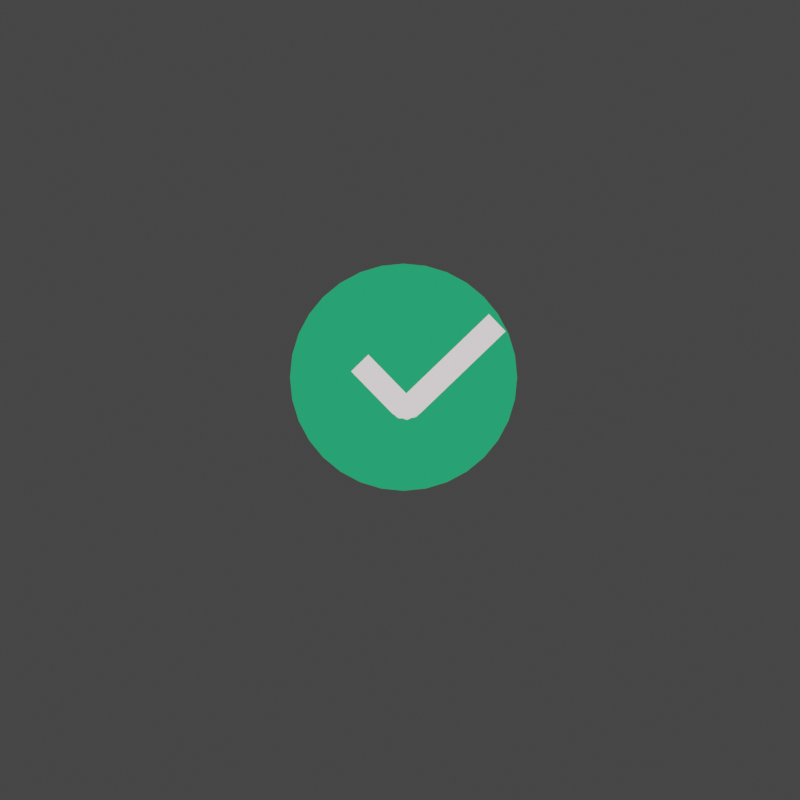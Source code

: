 # Source: done-animated.blend  (saved by Blender 2.81.16; exported with 4.5.12 LTS)
import bpy
from mathutils import Matrix  # noqa: F401  (used for matrix-valued properties, if any)

bpy.ops.wm.read_factory_settings(use_empty=True)
scene = bpy.context.scene
scene.name = '1 done'

# ---- collections
col_collection_002 = bpy.data.collections.new('Collection.002'); scene.collection.children.link(col_collection_002)
col_window_close_symbolic_svg_001 = bpy.data.collections.new('window-close-symbolic.svg.001'); scene.collection.children.link(col_window_close_symbolic_svg_001)
col_org_gnome_podcasts_svg_001 = bpy.data.collections.new('org.gnome.Podcasts.svg.001'); scene.collection.children.link(col_org_gnome_podcasts_svg_001)
col_utilities_terminal_symbolic_svg = bpy.data.collections.new('utilities-terminal-symbolic.svg'); scene.collection.children.link(col_utilities_terminal_symbolic_svg)
col_call_start_symbolic_svg = bpy.data.collections.new('call-start-symbolic.svg'); scene.collection.children.link(col_call_start_symbolic_svg)
col_edit_cut_symbolic_svg = bpy.data.collections.new('edit-cut-symbolic.svg'); scene.collection.children.link(col_edit_cut_symbolic_svg)
col_preferences_system_privacy_symbolic_svg = bpy.data.collections.new('preferences-system-privacy-symbolic.svg'); scene.collection.children.link(col_preferences_system_privacy_symbolic_svg)
col_preferences_system_notifications_symbolic_svg = bpy.data.collections.new('preferences-system-notifications-symbolic.svg'); scene.collection.children.link(col_preferences_system_notifications_symbolic_svg)
col_goa_panel_symbolic_svg = bpy.data.collections.new('goa-panel-symbolic.svg'); scene.collection.children.link(col_goa_panel_symbolic_svg)
col_multimedia_volume_control_symbolic_svg = bpy.data.collections.new('multimedia-volume-control-symbolic.svg'); scene.collection.children.link(col_multimedia_volume_control_symbolic_svg)
col_camera_photo_symbolic_svg = bpy.data.collections.new('camera-photo-symbolic.svg'); scene.collection.children.link(col_camera_photo_symbolic_svg)
col_camera_web_symbolic_svg = bpy.data.collections.new('camera-web-symbolic.svg'); scene.collection.children.link(col_camera_web_symbolic_svg)

# ---- materials (node trees are filled in below, after node groups)
mat_checkmark_green = bpy.data.materials.new('checkmark green')
mat_checkmark_green.roughness = 0.25
mat_checkmark = bpy.data.materials.new('checkmark')
mat_checkmark.roughness = 0.25
mat_svgmat_000 = bpy.data.materials.new('SVGMat.000')
mat_svgmat_000.diffuse_color = (0.0, 0.0, 0.0, 1.0)
mat_svgmat_000.roughness = 0.25

# ---- material node trees
mat_checkmark_green.use_nodes = True; mat_checkmark_green.node_tree.nodes.clear()
_N = mat_checkmark_green.node_tree.nodes; _L = mat_checkmark_green.node_tree.links
n0 = _N.new('ShaderNodeOutputMaterial'); n0.name = 'Material Output'; n0.location = (148, 271)
n1 = _N.new('ShaderNodeMixShader'); n1.name = 'Mix Shader'; n1.location = (-272, 283)
n1.inputs[0].default_value = 1.0
n2 = _N.new('ShaderNodeEmission'); n2.name = 'Emission'; n2.location = (-596, 98)
n2.inputs[0].default_value = (0.01938, 0.3613, 0.1413, 1.0)
n3 = _N.new('ShaderNodeBsdfTransparent'); n3.name = 'Transparent BSDF'; n3.location = (-606, 261)
_L.new(n1.outputs[0], n0.inputs[0])
_L.new(n3.outputs[0], n1.inputs[1])
_L.new(n2.outputs[0], n1.inputs[2])
n0.is_active_output = True
mat_checkmark.use_nodes = True; mat_checkmark.node_tree.nodes.clear()
_N = mat_checkmark.node_tree.nodes; _L = mat_checkmark.node_tree.links
n0 = _N.new('ShaderNodeOutputMaterial'); n0.name = 'Material Output'; n0.location = (148, 271)
n1 = _N.new('ShaderNodeMixShader'); n1.name = 'Mix Shader'; n1.location = (-272, 283)
n1.inputs[0].default_value = 1.0
n2 = _N.new('ShaderNodeEmission'); n2.name = 'Emission'; n2.location = (-596, 98)
n2.inputs[0].default_value = (1.0, 0.8989, 0.922, 1.0)
n3 = _N.new('ShaderNodeBsdfTransparent'); n3.name = 'Transparent BSDF'; n3.location = (-606, 261)
_L.new(n1.outputs[0], n0.inputs[0])
_L.new(n3.outputs[0], n1.inputs[1])
_L.new(n2.outputs[0], n1.inputs[2])
n0.is_active_output = True
mat_svgmat_000.use_nodes = True; mat_svgmat_000.node_tree.nodes.clear()
_N = mat_svgmat_000.node_tree.nodes; _L = mat_svgmat_000.node_tree.links
n0 = _N.new('ShaderNodeOutputMaterial'); n0.name = 'Material Output'; n0.location = (300, 300)
n1 = _N.new('ShaderNodeEmission'); n1.name = 'Emission'; n1.location = (10, 300)
n1.inputs[0].default_value = (0.04868, 0.04868, 0.04868, 1.0)
_L.new(n1.outputs[0], n0.inputs[0])
n0.is_active_output = True

# ---- world
world_world_002 = bpy.data.worlds.new('World.002'); scene.world = world_world_002
world_world_002.color = (0.05088, 0.05088, 0.05088)
world_world_002.use_sun_shadow = False
world_world_002.sun_shadow_jitter_overblur = 0.0

# ---- cameras
cam_camera_002 = bpy.data.cameras.new('Camera.002')
cam_camera_002.type = 'ORTHO'
cam_camera_002.clip_end = 100.0
cam_camera_002.ortho_scale = 2.214
cam_camera_002.dof.focus_distance = 0.0
cam_camera_002.dof.aperture_fstop = 128.0

# ---- meshes
me_cube = bpy.data.meshes.new('Cube')
me_cube.from_pydata([(0.01106, 0.0, -0.04655), (0.01106, 0.0, 0.04655), (0.01106, 0.01318, -0.04655), (0.01106, 0.01318, 0.04655), (0.0, 0.0, -0.04655), (0.0, 0.0, 0.04655), (0.0, 0.01318, -0.04655), (0.0, 0.01318, 0.04655)], [], [(0, 1, 3, 2), (2, 3, 7, 6), (6, 7, 5, 4), (4, 5, 1, 0), (2, 6, 4, 0), (7, 3, 1, 5)])
_uv = me_cube.uv_layers.new(name='UVMap')
_uv.uv.foreach_set('vector', [0.375, 0.0, 0.625, 0.0, 0.625, 0.25, 0.375, 0.25, 0.375, 0.25, 0.625, 0.25, 0.625, 0.5, 0.375, 0.5, 0.375, 0.5, 0.625, 0.5, 0.625, 0.75, 0.375, 0.75, 0.375, 0.75, 0.625, 0.75, 0.625, 1.0, 0.375, 1.0, 0.125, 0.5, 0.375, 0.5, 0.375, 0.75, 0.125, 0.75, 0.625, 0.5, 0.875, 0.5, 0.875, 0.75, 0.625, 0.75])
me_cube.materials.append(mat_checkmark_green)
me_cube.use_remesh_preserve_volume = False
me_cube.use_remesh_preserve_attributes = False
me_cube.use_mirror_vertex_groups = False
me_cube.update()
me_circle_002 = bpy.data.meshes.new('Circle.002')
me_circle_002.from_pydata([(0.0, 1.0, 0.0), (-0.1951, 0.9808, 0.0), (-0.3827, 0.9239, 0.0), (-0.5556, 0.8315, 0.0), (-0.7071, 0.7071, 0.0), (-0.8315, 0.5556, 0.0), (-0.9239, 0.3827, 0.0), (-0.9808, 0.1951, 0.0), (-1.0, 7.55e-08, 0.0), (-0.9808, -0.1951, 0.0), (-0.9239, -0.3827, 0.0), (-0.8315, -0.5556, 0.0), (-0.7071, -0.7071, 0.0), (-0.5556, -0.8315, 0.0), (-0.3827, -0.9239, 0.0), (-0.1951, -0.9808, 0.0), (3.258e-07, -1.0, 0.0), (0.1951, -0.9808, 0.0), (0.3827, -0.9239, 0.0), (0.5556, -0.8315, 0.0), (0.7071, -0.7071, 0.0), (0.8315, -0.5556, 0.0), (0.9239, -0.3827, 0.0), (0.9808, -0.1951, 0.0), (1.0, 9.656e-07, 0.0), (0.9808, 0.1951, 0.0), (0.9239, 0.3827, 0.0), (0.8315, 0.5556, 0.0), (0.7071, 0.7071, 0.0), (0.5556, 0.8315, 0.0), (0.3827, 0.9239, 0.0), (0.1951, 0.9808, 0.0)], [], [(1, 2, 3, 4, 5, 6, 7, 8, 9, 10, 11, 12, 13, 14, 15, 16, 17, 18, 19, 20, 21, 22, 23, 24, 25, 26, 27, 28, 29, 30, 31, 0)])
_uv = me_circle_002.uv_layers.new(name='UVMap')
_uv.uv.foreach_set('vector', [0.0, 0.0, 0.0, 0.0, 0.0, 0.0, 0.0, 0.0, 0.0, 0.0, 0.0, 0.0, 0.0, 0.0, 0.0, 0.0, 0.0, 0.0, 0.0, 0.0, 0.0, 0.0, 0.0, 0.0, 0.0, 0.0, 0.0, 0.0, 0.0, 0.0, 0.0, 0.0, 0.0, 0.0, 0.0, 0.0, 0.0, 0.0, 0.0, 0.0, 0.0, 0.0, 0.0, 0.0, 0.0, 0.0, 0.0, 0.0, 0.0, 0.0, 0.0, 0.0, 0.0, 0.0, 0.0, 0.0, 0.0, 0.0, 0.0, 0.0, 0.0, 0.0, 0.0, 0.0])
me_circle_002.materials.append(mat_checkmark_green)
me_circle_002.use_remesh_preserve_volume = False
me_circle_002.use_remesh_preserve_attributes = False
me_circle_002.use_mirror_vertex_groups = False
me_circle_002.update()
me_sphere = bpy.data.meshes.new('Sphere')
me_sphere.from_pydata([(0.0, 0.9808, 0.1951), (0.0, 1.0, 7.55e-08), (0.0, 0.9808, -0.1951), (0.1913, 0.9619, 0.1951), (0.1951, 0.9808, 7.55e-08), (0.1913, 0.9619, -0.1951), (0.3753, 0.9061, 0.1951), (0.3827, 0.9239, 7.55e-08), (0.3753, 0.9061, -0.1951), (0.5449, 0.8155, 0.1951), (0.5556, 0.8315, 7.55e-08), (0.5449, 0.8155, -0.1951), (0.6935, 0.6935, 0.1951), (0.7071, 0.7071, 7.55e-08), (0.6935, 0.6935, -0.1951), (0.8155, 0.5449, 0.1951), (0.8315, 0.5556, 7.55e-08), (0.8155, 0.5449, -0.1951), (0.9061, 0.3753, 0.1951), (0.9239, 0.3827, 7.55e-08), (0.9061, 0.3753, -0.1951), (0.9619, 0.1913, 0.1951), (0.9808, 0.1951, 7.55e-08), (0.9619, 0.1913, -0.1951), (0.9808, -3.937e-07, 0.1951), (1.0, -3.788e-07, 7.55e-08), (0.9808, -3.937e-07, -0.1951), (0.9619, -0.1913, 0.1951), (0.9808, -0.1951, 7.55e-08), (0.9619, -0.1913, -0.1951), (0.9061, -0.3753, 0.1951), (0.9239, -0.3827, 7.55e-08), (0.9061, -0.3753, -0.1951), (0.8155, -0.5449, 0.1951), (0.8315, -0.5556, 7.55e-08), (0.8155, -0.5449, -0.1951), (0.6935, -0.6935, 0.1951), (0.7071, -0.7071, 7.55e-08), (0.6935, -0.6935, -0.1951), (0.5449, -0.8155, 0.1951), (0.5556, -0.8315, 7.55e-08), (0.5449, -0.8155, -0.1951), (0.3753, -0.9061, 0.1951), (0.3827, -0.9239, 7.55e-08), (0.3753, -0.9061, -0.1951), (0.1913, -0.9619, 0.1951), (0.1951, -0.9808, 7.55e-08), (0.1913, -0.9619, -0.1951), (-8.544e-08, -0.9808, 0.1951), (-1.003e-07, -1.0, 7.55e-08), (-8.544e-08, -0.9808, -0.1951), (-0.1913, -0.9619, 0.1951), (-0.1951, -0.9808, 7.55e-08), (-0.1913, -0.9619, -0.1951), (-0.3753, -0.9061, 0.1951), (-0.3827, -0.9239, 7.55e-08), (-0.3753, -0.9061, -0.1951), (-0.5449, -0.8155, 0.1951), (-0.5556, -0.8315, 7.55e-08), (-0.5449, -0.8155, -0.1951), (-0.6935, -0.6935, 0.1951), (-0.7071, -0.7071, 7.55e-08), (-0.6935, -0.6935, -0.1951), (-0.8155, -0.5449, 0.1951), (-0.8315, -0.5556, 7.55e-08), (-0.8155, -0.5449, -0.1951), (-0.9061, -0.3753, 0.1951), (-0.9239, -0.3827, 7.55e-08), (-0.9061, -0.3753, -0.1951), (-0.9619, -0.1913, 0.1951), (-0.9808, -0.1951, 7.55e-08), (-0.9619, -0.1913, -0.1951), (-0.9808, -9.567e-08, 0.1951), (-1.0, -1.404e-07, 7.55e-08), (-0.9808, -9.567e-08, -0.1951), (-0.9619, 0.1913, 0.1951), (-0.9808, 0.1951, 7.55e-08), (-0.9619, 0.1913, -0.1951), (-0.9061, 0.3753, 0.1951), (-0.9239, 0.3827, 7.55e-08), (-0.9061, 0.3753, -0.1951), (-0.8155, 0.5449, 0.1951), (-0.8315, 0.5556, 7.55e-08), (-0.8155, 0.5449, -0.1951), (-0.6935, 0.6935, 0.1951), (-0.7071, 0.7071, 7.55e-08), (-0.6935, 0.6935, -0.1951), (-0.5449, 0.8155, 0.1951), (-0.5556, 0.8315, 7.55e-08), (-0.5449, 0.8155, -0.1951), (-0.3753, 0.9061, 0.1951), (-0.3827, 0.9239, 7.55e-08), (-0.3753, 0.9061, -0.1951), (-0.1913, 0.9619, 0.1951), (-0.1951, 0.9808, 7.55e-08), (-0.1913, 0.9619, -0.1951)], [], [(1, 0, 3, 4), (2, 1, 4, 5), (5, 4, 7, 8), (4, 3, 6, 7), (7, 6, 9, 10), (8, 7, 10, 11), (11, 10, 13, 14), (10, 9, 12, 13), (13, 12, 15, 16), (14, 13, 16, 17), (16, 15, 18, 19), (17, 16, 19, 20), (19, 18, 21, 22), (20, 19, 22, 23), (22, 21, 24, 25), (23, 22, 25, 26), (25, 24, 27, 28), (26, 25, 28, 29), (28, 27, 30, 31), (29, 28, 31, 32), (31, 30, 33, 34), (32, 31, 34, 35), (34, 33, 36, 37), (35, 34, 37, 38), (37, 36, 39, 40), (38, 37, 40, 41), (40, 39, 42, 43), (41, 40, 43, 44), (44, 43, 46, 47), (43, 42, 45, 46), (46, 45, 48, 49), (47, 46, 49, 50), (49, 48, 51, 52), (50, 49, 52, 53), (52, 51, 54, 55), (53, 52, 55, 56), (55, 54, 57, 58), (56, 55, 58, 59), (58, 57, 60, 61), (59, 58, 61, 62), (61, 60, 63, 64), (62, 61, 64, 65), (64, 63, 66, 67), (65, 64, 67, 68), (67, 66, 69, 70), (68, 67, 70, 71), (70, 69, 72, 73), (71, 70, 73, 74), (73, 72, 75, 76), (74, 73, 76, 77), (77, 76, 79, 80), (76, 75, 78, 79), (79, 78, 81, 82), (80, 79, 82, 83), (83, 82, 85, 86), (82, 81, 84, 85), (85, 84, 87, 88), (86, 85, 88, 89), (88, 87, 90, 91), (89, 88, 91, 92), (91, 90, 93, 94), (92, 91, 94, 95), (94, 93, 0, 1), (95, 94, 1, 2)])
_uv = me_sphere.uv_layers.new(name='UVMap')
_uv.uv.foreach_set('vector', [0.75, 0.5, 0.75, 0.5625, 0.7188, 0.5625, 0.7188, 0.5, 0.75, 0.4375, 0.75, 0.5, 0.7188, 0.5, 0.7188, 0.4375, 0.7188, 0.4375, 0.7188, 0.5, 0.6875, 0.5, 0.6875, 0.4375, 0.7188, 0.5, 0.7188, 0.5625, 0.6875, 0.5625, 0.6875, 0.5, 0.6875, 0.5, 0.6875, 0.5625, 0.6562, 0.5625, 0.6562, 0.5, 0.6875, 0.4375, 0.6875, 0.5, 0.6562, 0.5, 0.6562, 0.4375, 0.6562, 0.4375, 0.6562, 0.5, 0.625, 0.5, 0.625, 0.4375, 0.6562, 0.5, 0.6562, 0.5625, 0.625, 0.5625, 0.625, 0.5, 0.625, 0.5, 0.625, 0.5625, 0.5937, 0.5625, 0.5937, 0.5, 0.625, 0.4375, 0.625, 0.5, 0.5937, 0.5, 0.5937, 0.4375, 0.5937, 0.5, 0.5937, 0.5625, 0.5625, 0.5625, 0.5625, 0.5, 0.5937, 0.4375, 0.5937, 0.5, 0.5625, 0.5, 0.5625, 0.4375, 0.5625, 0.5, 0.5625, 0.5625, 0.5312, 0.5625, 0.5312, 0.5, 0.5625, 0.4375, 0.5625, 0.5, 0.5312, 0.5, 0.5312, 0.4375, 0.5312, 0.5, 0.5312, 0.5625, 0.5, 0.5625, 0.5, 0.5, 0.5312, 0.4375, 0.5312, 0.5, 0.5, 0.5, 0.5, 0.4375, 0.5, 0.5, 0.5, 0.5625, 0.4687, 0.5625, 0.4687, 0.5, 0.5, 0.4375, 0.5, 0.5, 0.4687, 0.5, 0.4687, 0.4375, 0.4687, 0.5, 0.4687, 0.5625, 0.4375, 0.5625, 0.4375, 0.5, 0.4687, 0.4375, 0.4687, 0.5, 0.4375, 0.5, 0.4375, 0.4375, 0.4375, 0.5, 0.4375, 0.5625, 0.4062, 0.5625, 0.4062, 0.5, 0.4375, 0.4375, 0.4375, 0.5, 0.4062, 0.5, 0.4062, 0.4375, 0.4062, 0.5, 0.4062, 0.5625, 0.375, 0.5625, 0.375, 0.5, 0.4062, 0.4375, 0.4062, 0.5, 0.375, 0.5, 0.375, 0.4375, 0.375, 0.5, 0.375, 0.5625, 0.3437, 0.5625, 0.3437, 0.5, 0.375, 0.4375, 0.375, 0.5, 0.3437, 0.5, 0.3437, 0.4375, 0.3437, 0.5, 0.3437, 0.5625, 0.3125, 0.5625, 0.3125, 0.5, 0.3437, 0.4375, 0.3437, 0.5, 0.3125, 0.5, 0.3125, 0.4375, 0.3125, 0.4375, 0.3125, 0.5, 0.2812, 0.5, 0.2812, 0.4375, 0.3125, 0.5, 0.3125, 0.5625, 0.2812, 0.5625, 0.2812, 0.5, 0.2812, 0.5, 0.2812, 0.5625, 0.25, 0.5625, 0.25, 0.5, 0.2812, 0.4375, 0.2812, 0.5, 0.25, 0.5, 0.25, 0.4375, 0.25, 0.5, 0.25, 0.5625, 0.2187, 0.5625, 0.2187, 0.5, 0.25, 0.4375, 0.25, 0.5, 0.2187, 0.5, 0.2187, 0.4375, 0.2187, 0.5, 0.2187, 0.5625, 0.1875, 0.5625, 0.1875, 0.5, 0.2187, 0.4375, 0.2187, 0.5, 0.1875, 0.5, 0.1875, 0.4375, 0.1875, 0.5, 0.1875, 0.5625, 0.1562, 0.5625, 0.1562, 0.5, 0.1875, 0.4375, 0.1875, 0.5, 0.1562, 0.5, 0.1562, 0.4375, 0.1562, 0.5, 0.1562, 0.5625, 0.125, 0.5625, 0.125, 0.5, 0.1562, 0.4375, 0.1562, 0.5, 0.125, 0.5, 0.125, 0.4375, 0.125, 0.5, 0.125, 0.5625, 0.09375, 0.5625, 0.09375, 0.5, 0.125, 0.4375, 0.125, 0.5, 0.09375, 0.5, 0.09375, 0.4375, 0.09375, 0.5, 0.09375, 0.5625, 0.0625, 0.5625, 0.0625, 0.5, 0.09375, 0.4375, 0.09375, 0.5, 0.0625, 0.5, 0.0625, 0.4375, 0.0625, 0.5, 0.0625, 0.5625, 0.03125, 0.5625, 0.03125, 0.5, 0.0625, 0.4375, 0.0625, 0.5, 0.03125, 0.5, 0.03125, 0.4375, 0.03125, 0.5, 0.03125, 0.5625, 0.0, 0.5625, 0.0, 0.5, 0.03125, 0.4375, 0.03125, 0.5, 0.0, 0.5, 0.0, 0.4375, 1.0, 0.5, 1.0, 0.5625, 0.9688, 0.5625, 0.9688, 0.5, 1.0, 0.4375, 1.0, 0.5, 0.9688, 0.5, 0.9688, 0.4375, 0.9688, 0.4375, 0.9688, 0.5, 0.9375, 0.5, 0.9375, 0.4375, 0.9688, 0.5, 0.9688, 0.5625, 0.9375, 0.5625, 0.9375, 0.5, 0.9375, 0.5, 0.9375, 0.5625, 0.9062, 0.5625, 0.9062, 0.5, 0.9375, 0.4375, 0.9375, 0.5, 0.9062, 0.5, 0.9062, 0.4375, 0.9062, 0.4375, 0.9062, 0.5, 0.875, 0.5, 0.875, 0.4375, 0.9062, 0.5, 0.9062, 0.5625, 0.875, 0.5625, 0.875, 0.5, 0.875, 0.5, 0.875, 0.5625, 0.8438, 0.5625, 0.8438, 0.5, 0.875, 0.4375, 0.875, 0.5, 0.8438, 0.5, 0.8438, 0.4375, 0.8438, 0.5, 0.8438, 0.5625, 0.8125, 0.5625, 0.8125, 0.5, 0.8438, 0.4375, 0.8438, 0.5, 0.8125, 0.5, 0.8125, 0.4375, 0.8125, 0.5, 0.8125, 0.5625, 0.7812, 0.5625, 0.7812, 0.5, 0.8125, 0.4375, 0.8125, 0.5, 0.7812, 0.5, 0.7812, 0.4375, 0.7812, 0.5, 0.7812, 0.5625, 0.75, 0.5625, 0.75, 0.5, 0.7812, 0.4375, 0.7812, 0.5, 0.75, 0.5, 0.75, 0.4375])
me_sphere.materials.append(mat_checkmark_green)
me_sphere.use_remesh_preserve_volume = False
me_sphere.use_remesh_preserve_attributes = False
me_sphere.use_mirror_vertex_groups = False
me_sphere.update()
me_cube_001 = bpy.data.meshes.new('Cube.001')
me_cube_001.from_pydata([(0.01526, -0.01784, -0.08188), (0.01526, -0.01784, 0.08188), (0.01526, 0.03102, -0.08188), (0.01526, 0.03102, 0.08188), (-0.004197, -0.01784, -0.08188), (-0.004197, -0.01784, 0.08188), (-0.004197, 0.03102, -0.08188), (-0.004197, 0.03102, 0.08188)], [], [(0, 1, 3, 2), (2, 3, 7, 6), (6, 7, 5, 4), (4, 5, 1, 0), (2, 6, 4, 0), (7, 3, 1, 5)])
_uv = me_cube_001.uv_layers.new(name='UVMap')
_uv.uv.foreach_set('vector', [0.375, 0.0, 0.625, 0.0, 0.625, 0.25, 0.375, 0.25, 0.375, 0.25, 0.625, 0.25, 0.625, 0.5, 0.375, 0.5, 0.375, 0.5, 0.625, 0.5, 0.625, 0.75, 0.375, 0.75, 0.375, 0.75, 0.625, 0.75, 0.625, 1.0, 0.375, 1.0, 0.125, 0.5, 0.375, 0.5, 0.375, 0.75, 0.125, 0.75, 0.625, 0.5, 0.875, 0.5, 0.875, 0.75, 0.625, 0.75])
me_cube_001.materials.append(mat_checkmark)
me_cube_001.use_remesh_preserve_volume = False
me_cube_001.use_remesh_preserve_attributes = False
me_cube_001.use_mirror_vertex_groups = False
me_cube_001.update()
me_circle_001 = bpy.data.meshes.new('Circle.001')
me_circle_001.from_pydata([(0.0, 1.0, 0.0), (-0.1951, 0.9808, 0.0), (-0.3827, 0.9239, 0.0), (-0.5556, 0.8315, 0.0), (-0.7071, 0.7071, 0.0), (-0.8315, 0.5556, 0.0), (-0.9239, 0.3827, 0.0), (-0.9808, 0.1951, 0.0), (-1.0, 7.55e-08, 0.0), (-0.9808, -0.1951, 0.0), (-0.9239, -0.3827, 0.0), (-0.8315, -0.5556, 0.0), (-0.7071, -0.7071, 0.0), (-0.5556, -0.8315, 0.0), (-0.3827, -0.9239, 0.0), (-0.1951, -0.9808, 0.0), (3.258e-07, -1.0, 0.0), (0.1951, -0.9808, 0.0), (0.3827, -0.9239, 0.0), (0.5556, -0.8315, 0.0), (0.7071, -0.7071, 0.0), (0.8315, -0.5556, 0.0), (0.9239, -0.3827, 0.0), (0.9808, -0.1951, 0.0), (1.0, 9.656e-07, 0.0), (0.9808, 0.1951, 0.0), (0.9239, 0.3827, 0.0), (0.8315, 0.5556, 0.0), (0.7071, 0.7071, 0.0), (0.5556, 0.8315, 0.0), (0.3827, 0.9239, 0.0), (0.1951, 0.9808, 0.0)], [], [(1, 2, 3, 4, 5, 6, 7, 8, 9, 10, 11, 12, 13, 14, 15, 16, 17, 18, 19, 20, 21, 22, 23, 24, 25, 26, 27, 28, 29, 30, 31, 0)])
_uv = me_circle_001.uv_layers.new(name='UVMap')
_uv.uv.foreach_set('vector', [0.0, 0.0, 0.0, 0.0, 0.0, 0.0, 0.0, 0.0, 0.0, 0.0, 0.0, 0.0, 0.0, 0.0, 0.0, 0.0, 0.0, 0.0, 0.0, 0.0, 0.0, 0.0, 0.0, 0.0, 0.0, 0.0, 0.0, 0.0, 0.0, 0.0, 0.0, 0.0, 0.0, 0.0, 0.0, 0.0, 0.0, 0.0, 0.0, 0.0, 0.0, 0.0, 0.0, 0.0, 0.0, 0.0, 0.0, 0.0, 0.0, 0.0, 0.0, 0.0, 0.0, 0.0, 0.0, 0.0, 0.0, 0.0, 0.0, 0.0, 0.0, 0.0, 0.0, 0.0])
me_circle_001.materials.append(mat_checkmark_green)
me_circle_001.use_remesh_preserve_volume = False
me_circle_001.use_remesh_preserve_attributes = False
me_circle_001.use_mirror_vertex_groups = False
me_circle_001.update()

# ---- curves / text
cu_beziercircle_001 = bpy.data.curves.new('BezierCircle.001', 'CURVE')
cu_beziercircle_001.dimensions = '3D'
_sp = cu_beziercircle_001.splines.new('BEZIER'); _sp.bezier_points.add(3)
_sp.bezier_points.foreach_set('co', [-1.0, 0.0, 0.0, 0.0, 1.0, 0.0, 1.0, 0.0, 0.0, 0.0, -1.0, 0.0])
_sp.bezier_points.foreach_set('handle_left', [-1.0, -0.5521, 0.0, -0.5521, 1.0, 0.0, 1.0, 0.5521, 0.0, 0.5521, -1.0, 0.0])
_sp.bezier_points.foreach_set('handle_right', [-1.0, 0.5521, 0.0, 0.5521, 1.0, 0.0, 1.0, -0.5521, 0.0, -0.5521, -1.0, 0.0])
for _p, _l, _r in zip(_sp.bezier_points, ['AUTO', 'AUTO', 'AUTO', 'AUTO'], ['AUTO', 'AUTO', 'AUTO', 'AUTO']): _p.handle_left_type = _l; _p.handle_right_type = _r
_sp.order_u = 0
_sp.order_v = 0
_sp.use_cyclic_u = True
cu_beziercircle_001.use_path = True
cu_beziercircle_001.use_path_clamp = True
cu_beziercircle_001.fill_mode = 'FULL'
cu_beziercurve = bpy.data.curves.new('BezierCurve', 'CURVE')
cu_beziercurve.dimensions = '3D'
_sp = cu_beziercurve.splines.new('BEZIER'); _sp.bezier_points.add(3)
_sp.bezier_points.foreach_set('co', [-0.4933, -0.1598, 0.0, -0.2283, -0.4312, 0.0, -0.147, -0.4301, 0.0, 0.7198, 0.4028, 0.0])
_sp.bezier_points.foreach_set('handle_left', [-0.5816, -0.06932, 0.0, -0.3166, -0.3407, 0.0, -0.1694, -0.4502, 0.0, 0.4309, 0.1252, 0.0])
_sp.bezier_points.foreach_set('handle_right', [-0.405, -0.2503, 0.0, -0.2068, -0.4496, 0.0, 0.142, -0.1525, 0.0, 1.009, 0.6805, 0.0])
for _p, _l, _r in zip(_sp.bezier_points, ['VECTOR', 'FREE', 'FREE', 'VECTOR'], ['VECTOR', 'FREE', 'FREE', 'VECTOR']): _p.handle_left_type = _l; _p.handle_right_type = _r
_sp.order_u = 0
_sp.order_v = 0
cu_beziercurve.use_path = True
cu_beziercurve.use_path_clamp = True
cu_beziercurve.fill_mode = 'FULL'
cu_curve_005 = bpy.data.curves.new('Curve.005', 'CURVE')
cu_curve_005.dimensions = '2D'
_sp = cu_curve_005.splines.new('BEZIER'); _sp.bezier_points.add(24)
_sp.bezier_points.foreach_set('co', [-0.001087, 0.001102, 0.0, -0.0007956, 0.001102, 0.0, -0.0006014, 0.001013, 0.0, 4.238e-05, 0.0003703, 0.0, 0.0006949, 0.001014, 0.0, 0.0008891, 0.001102, 0.0, 0.001171, 0.001102, 0.0, 0.001171, 0.0008198, 0.0, 0.001101, 0.0006081, 0.0, 0.000457, -3.578e-05, 0.0, 0.001092, -0.0006707, 0.0, 0.001171, -0.0008735, 0.0, 0.001171, -0.001156, 0.0, 0.0008891, -0.001156, 0.0, 0.0006861, -0.001076, 0.0, 4.238e-05, -0.0004328, 0.0, -0.0006014, -0.001076, 0.0, -0.0008043, -0.001156, 0.0, -0.001087, -0.001156, 0.0, -0.001087, -0.0008735, 0.0, -0.001007, -0.0006707, 0.0, -0.0003635, -3.578e-05, 0.0, -0.001007, 0.0006079, 0.0, -0.001071, 0.0007044, 0.0, -0.001087, 0.0008195, 0.0])
_sp.bezier_points.foreach_set('handle_left', [-0.001087, 0.001102, 0.0, -0.0008925, 0.001102, 0.0, -0.0006516, 0.001065, 0.0, 4.238e-05, 0.0003703, 0.0, 0.0004774, 0.0007992, 0.0, 0.000821, 0.0011, 0.0, 0.001171, 0.001102, 0.0, 0.001171, 0.0009138, 0.0, 0.001162, 0.0006646, 0.0, 0.000457, -3.578e-05, 0.0, 0.0008803, -0.000459, 0.0, 0.001171, -0.0007988, 0.0, 0.001171, -0.001156, 0.0, 0.0009831, -0.001156, 0.0, 0.0007395, -0.001129, 0.0, 4.238e-05, -0.0004328, 0.0, -0.0003868, -0.0008617, 0.0, -0.0007288, -0.001157, 0.0, -0.001087, -0.001156, 0.0, -0.001087, -0.0009676, 0.0, -0.00106, -0.000724, 0.0, -0.0003635, -3.578e-05, 0.0, -0.0007925, 0.0003933, 0.0, -0.001058, 0.0006677, 0.0, -0.00109, 0.0007805, 0.0])
_sp.bezier_points.foreach_set('handle_right', [-0.0009895, 0.001102, 0.0, -0.0007236, 0.001099, 0.0, -0.0006014, 0.001013, 0.0, 0.0002599, 0.0005847, 0.0, 0.00077, 0.001079, 0.0, 0.0008891, 0.001102, 0.0, 0.001171, 0.001008, 0.0, 0.001171, 0.0007391, 0.0, 0.001101, 0.0006081, 0.0, 0.0006686, -0.0002474, 0.0, 0.001145, -0.0007237, 0.0, 0.001171, -0.0008735, 0.0, 0.001077, -0.001156, 0.0, 0.0008143, -0.001156, 0.0, 0.0006861, -0.001076, 0.0, -0.0001722, -0.0006472, 0.0, -0.0006559, -0.001128, 0.0, -0.0008043, -0.001156, 0.0, -0.001087, -0.001062, 0.0, -0.001087, -0.0007988, 0.0, -0.001007, -0.0006707, 0.0, -0.000578, 0.0001788, 0.0, -0.001036, 0.0006347, 0.0, -0.001085, 0.0007411, 0.0, -0.001087, 0.0008195, 0.0])
for _p, _l, _r in zip(_sp.bezier_points, ['FREE', 'VECTOR', 'FREE', 'FREE', 'VECTOR', 'FREE', 'FREE', 'VECTOR', 'FREE', 'FREE', 'VECTOR', 'FREE', 'FREE', 'VECTOR', 'FREE', 'FREE', 'VECTOR', 'FREE', 'FREE', 'VECTOR', 'FREE', 'FREE', 'VECTOR', 'FREE', 'FREE'], ['VECTOR', 'FREE', 'FREE', 'VECTOR', 'FREE', 'FREE', 'VECTOR', 'FREE', 'FREE', 'VECTOR', 'FREE', 'FREE', 'VECTOR', 'FREE', 'FREE', 'VECTOR', 'FREE', 'FREE', 'VECTOR', 'FREE', 'FREE', 'VECTOR', 'FREE', 'FREE', 'FREE']): _p.handle_left_type = _l; _p.handle_right_type = _r
_sp.use_cyclic_u = True
cu_curve_005.materials.append(mat_svgmat_000)
cu_curve_005.use_path_clamp = True
cu_curve_005.fill_mode = 'BACK'
cu_curve_008 = bpy.data.curves.new('Curve.008', 'CURVE')
cu_curve_008.dimensions = '2D'
_sp = cu_curve_008.splines.new('BEZIER'); _sp.bezier_points.add(7)
_sp.bezier_points.foreach_set('co', [-0.02732, 0.04973, 0.0, -0.04064, 0.03636, 0.0, -0.04064, -0.02767, 0.0, -0.02732, -0.04103, 0.0, 0.04288, -0.04103, 0.0, 0.0562, -0.02767, 0.0, 0.0562, 0.03636, 0.0, 0.04288, 0.04973, 0.0])
_sp.bezier_points.foreach_set('handle_left', [-0.02732, 0.04973, 0.0, -0.04064, 0.04364, 0.0, -0.04064, -0.02767, 0.0, -0.03462, -0.04103, 0.0, 0.04288, -0.04103, 0.0, 0.0562, -0.03494, 0.0, 0.0562, 0.03636, 0.0, 0.05018, 0.04973, 0.0])
_sp.bezier_points.foreach_set('handle_right', [-0.03463, 0.04973, 0.0, -0.04064, 0.03636, 0.0, -0.04064, -0.03494, 0.0, -0.02732, -0.04103, 0.0, 0.05018, -0.04103, 0.0, 0.0562, -0.02767, 0.0, 0.0562, 0.04364, 0.0, 0.04288, 0.04973, 0.0])
_sp.bezier_points.foreach_set('radius', [21.44, 21.44, 21.44, 21.44, 21.44, 21.44, 21.44, 21.44])
_sp.use_cyclic_u = True
_sp = cu_curve_008.splines.new('BEZIER'); _sp.bezier_points.add(7)
_sp.bezier_points.foreach_set('co', [-0.02732, 0.03763, 0.0, 0.04288, 0.03763, 0.0, 0.04409, 0.03636, 0.0, 0.04409, -0.02767, 0.0, 0.04288, -0.02893, 0.0, -0.02732, -0.02893, 0.0, -0.02853, -0.02767, 0.0, -0.02853, 0.03636, 0.0])
_sp.bezier_points.foreach_set('handle_left', [-0.02807, 0.03763, 0.0, 0.01948, 0.03763, 0.0, 0.04409, 0.0372, 0.0, 0.04409, -0.02767, 0.0, 0.04363, -0.02893, 0.0, -0.02732, -0.02893, 0.0, -0.02853, -0.0285, 0.0, -0.02853, 0.03636, 0.0])
_sp.bezier_points.foreach_set('handle_right', [-0.00392, 0.03763, 0.0, 0.04363, 0.03763, 0.0, 0.04409, 0.03636, 0.0, 0.04409, -0.0285, 0.0, 0.04288, -0.02893, 0.0, -0.02807, -0.02893, 0.0, -0.02853, -0.02767, 0.0, -0.02853, 0.0372, 0.0])
for _p, _l, _r in zip(_sp.bezier_points, ['FREE', 'VECTOR', 'FREE', 'FREE', 'FREE', 'FREE', 'FREE', 'FREE'], ['VECTOR', 'FREE', 'FREE', 'FREE', 'FREE', 'FREE', 'FREE', 'FREE']): _p.handle_left_type = _l; _p.handle_right_type = _r
_sp.bezier_points.foreach_set('radius', [21.44, 21.44, 21.44, 21.44, 21.44, 21.44, 21.44, 21.44])
_sp.use_cyclic_u = True
_sp = cu_curve_008.splines.new('BEZIER'); _sp.bezier_points.add(16)
_sp.bezier_points.foreach_set('co', [-0.01344, 0.01406, 0.0, -0.01546, 0.01344, 0.0, -0.01679, 0.01179, 0.0, -0.01698, 0.009688, 0.0, -0.01597, 0.007833, 0.0, -0.00643, -0.001703, 0.0, -0.01597, -0.01124, 0.0, -0.01707, -0.01325, 0.0, -0.01674, -0.01552, 0.0, -0.01512, -0.01714, 0.0, -0.01285, -0.01747, 0.0, -0.01084, -0.01637, 0.0, 0.001269, -0.004269, 0.0, 0.002331, -0.001703, 0.0, 0.001269, 0.0008623, 0.0, -0.01084, 0.01296, 0.0, -0.01203, 0.01377, 0.0])
_sp.bezier_points.foreach_set('handle_left', [-0.01295, 0.01406, 0.0, -0.01486, 0.01384, 0.0, -0.01652, 0.01246, 0.0, -0.01713, 0.01039, 0.0, -0.01648, 0.008337, 0.0, -0.00643, -0.001703, 0.0, -0.01279, -0.008061, 0.0, -0.01693, -0.01248, 0.0, -0.01709, -0.01482, 0.0, -0.01582, -0.01679, 0.0, -0.01362, -0.01761, 0.0, -0.01137, -0.01694, 0.0, 0.001269, -0.004269, 0.0, 0.002331, -0.002665, 0.0, 0.001949, 0.0001815, 0.0, -0.01084, 0.01296, 0.0, -0.01158, 0.01359, 0.0])
_sp.bezier_points.foreach_set('handle_right', [-0.01416, 0.01406, 0.0, -0.01606, 0.01303, 0.0, -0.01706, 0.01113, 0.0, -0.01684, 0.008983, 0.0, -0.01597, 0.007833, 0.0, -0.009609, -0.004882, 0.0, -0.01654, -0.01177, 0.0, -0.01721, -0.01402, 0.0, -0.01639, -0.01622, 0.0, -0.01442, -0.01749, 0.0, -0.01208, -0.01733, 0.0, -0.01084, -0.01637, 0.0, 0.001949, -0.003588, 0.0, 0.002331, -0.0007412, 0.0, 0.001269, 0.0008623, 0.0, -0.01117, 0.01331, 0.0, -0.01247, 0.01396, 0.0])
for _p, _l, _r in zip(_sp.bezier_points, ['FREE', 'FREE', 'FREE', 'FREE', 'FREE', 'FREE', 'VECTOR', 'FREE', 'FREE', 'FREE', 'FREE', 'FREE', 'FREE', 'FREE', 'FREE', 'FREE', 'FREE'], ['FREE', 'FREE', 'FREE', 'FREE', 'FREE', 'VECTOR', 'FREE', 'FREE', 'FREE', 'FREE', 'FREE', 'FREE', 'FREE', 'FREE', 'FREE', 'FREE', 'FREE']): _p.handle_left_type = _l; _p.handle_right_type = _r
_sp.bezier_points.foreach_set('radius', [21.44, 21.44, 21.44, 21.44, 21.44, 21.44, 21.44, 21.44, 21.44, 21.44, 21.44, 21.44, 21.44, 21.44, 21.44, 21.44, 21.44])
_sp.use_cyclic_u = True
_sp = cu_curve_008.splines.new('BEZIER'); _sp.bezier_points.add(3)
_sp.bezier_points.foreach_set('co', [0.007781, -0.01078, 0.0, 0.02594, -0.01078, 0.0, 0.02594, -0.01683, 0.0, 0.007781, -0.01683, 0.0])
_sp.bezier_points.foreach_set('handle_left', [0.007781, -0.0128, 0.0, 0.01988, -0.01078, 0.0, 0.02594, -0.01481, 0.0, 0.01383, -0.01683, 0.0])
_sp.bezier_points.foreach_set('handle_right', [0.01383, -0.01078, 0.0, 0.02594, -0.0128, 0.0, 0.01988, -0.01683, 0.0, 0.007781, -0.01481, 0.0])
for _p, _l, _r in zip(_sp.bezier_points, ['VECTOR', 'VECTOR', 'VECTOR', 'VECTOR'], ['VECTOR', 'VECTOR', 'VECTOR', 'VECTOR']): _p.handle_left_type = _l; _p.handle_right_type = _r
_sp.bezier_points.foreach_set('radius', [21.44, 21.44, 21.44, 21.44])
_sp.use_cyclic_u = True
cu_curve_008.materials.append(mat_checkmark_green)
cu_curve_008.use_path_clamp = True
cu_curve_008.fill_mode = 'FRONT'
cu_curve_015 = bpy.data.curves.new('Curve.015', 'CURVE')
cu_curve_015.dimensions = '2D'
_sp = cu_curve_015.splines.new('BEZIER'); _sp.bezier_points.add(16)
_sp.bezier_points.foreach_set('co', [0.0379, 0.03993, 0.0, 0.04418, 0.03365, 0.0, 0.04418, 0.03325, 0.0, -0.03345, -0.04416, 0.0, -0.03366, -0.04416, 0.0, -0.03993, -0.03769, 0.0, -0.03993, -0.01829, 0.0, -0.03346, -0.01182, 0.0, -0.02052, -0.01182, 0.0, -0.01405, -0.01829, 0.0, -0.01405, -0.02133, 0.0, 0.00765, -0.007647, 0.0, 0.02133, 0.01405, 0.0, 0.01829, 0.01405, 0.0, 0.01183, 0.02052, 0.0, 0.01183, 0.03346, 0.0, 0.01829, 0.03993, 0.0])
_sp.bezier_points.foreach_set('handle_left', [0.0379, 0.03993, 0.0, 0.04418, 0.03716, 0.0, 0.04418, 0.03325, 0.0, 0.009348, -0.04416, 0.0, -0.03366, -0.04416, 0.0, -0.03993, -0.04127, 0.0, -0.03993, -0.01829, 0.0, -0.03704, -0.01182, 0.0, -0.02052, -0.01182, 0.0, -0.01405, -0.0147, 0.0, -0.01405, -0.02133, 0.0, 0.001528, -0.01377, 0.0, 0.01845, 0.00589, 0.0, 0.01829, 0.01405, 0.0, 0.01183, 0.01694, 0.0, 0.01183, 0.03346, 0.0, 0.01471, 0.03993, 0.0])
_sp.bezier_points.foreach_set('handle_right', [0.04136, 0.03993, 0.0, 0.04418, 0.03365, 0.0, 0.04406, -0.009516, 0.0, -0.03345, -0.04416, 0.0, -0.03719, -0.04416, 0.0, -0.03993, -0.03769, 0.0, -0.03993, -0.0147, 0.0, -0.03346, -0.01182, 0.0, -0.01694, -0.01182, 0.0, -0.01405, -0.01829, 0.0, -0.005887, -0.01844, 0.0, 0.01377, -0.001525, 0.0, 0.02133, 0.01405, 0.0, 0.01471, 0.01405, 0.0, 0.01183, 0.02052, 0.0, 0.01183, 0.03704, 0.0, 0.01829, 0.03993, 0.0])
_sp.bezier_points.foreach_set('radius', [22.92, 22.92, 22.92, 22.92, 22.92, 22.92, 22.92, 22.92, 22.92, 22.92, 22.92, 22.92, 22.92, 22.92, 22.92, 22.92, 22.92])
_sp.use_cyclic_u = True
cu_curve_015.materials.append(mat_checkmark_green)
cu_curve_015.use_path_clamp = True
cu_curve_015.fill_mode = 'FRONT'
cu_curve_016 = bpy.data.curves.new('Curve.016', 'CURVE')
cu_curve_016.dimensions = '2D'
_sp = cu_curve_016.splines.new('BEZIER'); _sp.bezier_points.add(22)
_sp.bezier_points.foreach_set('co', [-0.01089, 0.03759, 0.0, -0.02115, 0.03334, 0.0, -0.0254, 0.02308, 0.0, -0.02115, 0.01282, 0.0, -0.01089, 0.008572, 0.0, -0.003815, 0.01057, 0.0, 0.00762, -0.000133, 0.0, -0.003815, -0.01083, 0.0, -0.01089, -0.008838, 0.0, -0.02115, -0.01309, 0.0, -0.0254, -0.02335, 0.0, -0.02115, -0.03361, 0.0, -0.01089, -0.03786, 0.0, -0.000624, -0.03361, 0.0, 0.003627, -0.02335, 0.0, 0.003081, -0.01953, 0.0, 0.01541, -0.007567, 0.0, 0.04135, -0.03205, 0.0, 0.05007, -0.03205, 0.0, 0.05007, -0.02625, 0.0, 0.003081, 0.01927, 0.0, 0.003627, 0.02308, 0.0, -0.000624, 0.03334, 0.0])
_sp.bezier_points.foreach_set('handle_left', [-0.007037, 0.03759, 0.0, -0.01843, 0.03606, 0.0, -0.0254, 0.02693, 0.0, -0.02387, 0.01554, 0.0, -0.01473, 0.008572, 0.0, -0.005917, 0.009385, 0.0, 0.00762, -0.000133, 0.0, -3.431e-06, -0.007264, 0.0, -0.008396, -0.008878, 0.0, -0.01843, -0.01037, 0.0, -0.0254, -0.0195, 0.0, -0.02387, -0.03089, 0.0, -0.01473, -0.03786, 0.0, -0.003345, -0.03633, 0.0, 0.003627, -0.0272, 0.0, 0.003418, -0.02076, 0.0, 0.01541, -0.007567, 0.0, 0.0327, -0.02389, 0.0, 0.04716, -0.03205, 0.0, 0.05007, -0.02818, 0.0, 0.01874, 0.0041, 0.0, 0.003617, 0.02179, 0.0, 0.002098, 0.03062, 0.0])
_sp.bezier_points.foreach_set('handle_right', [-0.01473, 0.03759, 0.0, -0.02387, 0.03062, 0.0, -0.0254, 0.01923, 0.0, -0.01843, 0.0101, 0.0, -0.008297, 0.008572, 0.0, -0.003815, 0.01057, 0.0, 0.003808, -0.003698, 0.0, -0.005959, -0.009564, 0.0, -0.01473, -0.008838, 0.0, -0.02387, -0.01581, 0.0, -0.0254, -0.0272, 0.0, -0.01843, -0.03633, 0.0, -0.007037, -0.03786, 0.0, 0.002098, -0.03089, 0.0, 0.003627, -0.02201, 0.0, 0.003081, -0.01953, 0.0, 0.02406, -0.01573, 0.0, 0.04426, -0.03205, 0.0, 0.05007, -0.03012, 0.0, 0.0344, -0.01107, 0.0, 0.003434, 0.02051, 0.0, 0.003627, 0.02693, 0.0, -0.003345, 0.03606, 0.0])
for _p, _l, _r in zip(_sp.bezier_points, ['FREE', 'FREE', 'FREE', 'FREE', 'FREE', 'FREE', 'FREE', 'VECTOR', 'FREE', 'FREE', 'FREE', 'FREE', 'FREE', 'FREE', 'FREE', 'FREE', 'FREE', 'VECTOR', 'VECTOR', 'VECTOR', 'VECTOR', 'FREE', 'FREE'], ['FREE', 'FREE', 'FREE', 'FREE', 'FREE', 'FREE', 'VECTOR', 'FREE', 'FREE', 'FREE', 'FREE', 'FREE', 'FREE', 'FREE', 'FREE', 'FREE', 'VECTOR', 'VECTOR', 'VECTOR', 'VECTOR', 'FREE', 'FREE', 'FREE']): _p.handle_left_type = _l; _p.handle_right_type = _r
_sp.bezier_points.foreach_set('radius', [20.57, 20.57, 20.57, 20.57, 20.57, 20.57, 20.57, 20.57, 20.57, 20.57, 20.57, 20.57, 20.57, 20.57, 20.57, 20.57, 20.57, 20.57, 20.57, 20.57, 20.57, 20.57, 20.57])
_sp.use_cyclic_u = True
_sp = cu_curve_016.splines.new('BEZIER'); _sp.bezier_points.add(7)
_sp.bezier_points.foreach_set('co', [-0.01089, 0.02888, 0.0, -0.006781, 0.02719, 0.0, -0.005081, 0.02308, 0.0, -0.006781, 0.01898, 0.0, -0.01089, 0.01728, 0.0, -0.01499, 0.01898, 0.0, -0.01669, 0.02308, 0.0, -0.01499, 0.02719, 0.0])
_sp.bezier_points.foreach_set('handle_left', [-0.01243, 0.02888, 0.0, -0.00787, 0.02827, 0.0, -0.005081, 0.02462, 0.0, -0.005692, 0.02007, 0.0, -0.009346, 0.01728, 0.0, -0.0139, 0.01789, 0.0, -0.01669, 0.02154, 0.0, -0.01608, 0.0261, 0.0])
_sp.bezier_points.foreach_set('handle_right', [-0.009346, 0.02888, 0.0, -0.005692, 0.0261, 0.0, -0.005081, 0.02154, 0.0, -0.00787, 0.01789, 0.0, -0.01243, 0.01728, 0.0, -0.01608, 0.02007, 0.0, -0.01669, 0.02462, 0.0, -0.0139, 0.02827, 0.0])
_sp.bezier_points.foreach_set('radius', [20.57, 20.57, 20.57, 20.57, 20.57, 20.57, 20.57, 20.57])
_sp.use_cyclic_u = True
_sp = cu_curve_016.splines.new('BEZIER'); _sp.bezier_points.add(4)
_sp.bezier_points.foreach_set('co', [0.04136, 0.03179, 0.0, 0.0185, 0.01021, 0.0, 0.02612, 0.002769, 0.0, 0.05007, 0.02598, 0.0, 0.05007, 0.03179, 0.0])
_sp.bezier_points.foreach_set('handle_left', [0.04426, 0.03179, 0.0, 0.02612, 0.0174, 0.0, 0.02358, 0.005249, 0.0, 0.04208, 0.01825, 0.0, 0.05007, 0.02985, 0.0])
_sp.bezier_points.foreach_set('handle_right', [0.03374, 0.02459, 0.0, 0.02104, 0.007729, 0.0, 0.0341, 0.01051, 0.0, 0.05007, 0.02792, 0.0, 0.04716, 0.03179, 0.0])
for _p, _l, _r in zip(_sp.bezier_points, ['VECTOR', 'VECTOR', 'VECTOR', 'VECTOR', 'VECTOR'], ['VECTOR', 'VECTOR', 'VECTOR', 'VECTOR', 'VECTOR']): _p.handle_left_type = _l; _p.handle_right_type = _r
_sp.bezier_points.foreach_set('radius', [20.57, 20.57, 20.57, 20.57, 20.57])
_sp.use_cyclic_u = True
_sp = cu_curve_016.splines.new('BEZIER'); _sp.bezier_points.add(7)
_sp.bezier_points.foreach_set('co', [-0.01089, -0.01754, 0.0, -0.006781, -0.01924, 0.0, -0.005081, -0.02335, 0.0, -0.006781, -0.02745, 0.0, -0.01089, -0.02915, 0.0, -0.01499, -0.02745, 0.0, -0.01669, -0.02335, 0.0, -0.01499, -0.01924, 0.0])
_sp.bezier_points.foreach_set('handle_left', [-0.01243, -0.01754, 0.0, -0.00787, -0.01816, 0.0, -0.005081, -0.02181, 0.0, -0.005692, -0.02636, 0.0, -0.009346, -0.02915, 0.0, -0.0139, -0.02854, 0.0, -0.01669, -0.02489, 0.0, -0.01608, -0.02033, 0.0])
_sp.bezier_points.foreach_set('handle_right', [-0.009346, -0.01754, 0.0, -0.005692, -0.02033, 0.0, -0.005081, -0.02489, 0.0, -0.00787, -0.02854, 0.0, -0.01243, -0.02915, 0.0, -0.01608, -0.02636, 0.0, -0.01669, -0.02181, 0.0, -0.0139, -0.01816, 0.0])
_sp.bezier_points.foreach_set('radius', [20.57, 20.57, 20.57, 20.57, 20.57, 20.57, 20.57, 20.57])
_sp.use_cyclic_u = True
cu_curve_016.materials.append(mat_checkmark_green)
cu_curve_016.use_path_clamp = True
cu_curve_016.fill_mode = 'FRONT'
cu_curve_017 = bpy.data.curves.new('Curve.017', 'CURVE')
cu_curve_017.dimensions = '2D'
_sp = cu_curve_017.splines.new('BEZIER'); _sp.bezier_points.add(30)
_sp.bezier_points.foreach_set('co', [1.496e-05, 0.04073, 0.0, 0.005626, 0.03512, 0.0, 0.005626, -0.001346, 0.0, 0.008432, -0.004151, 0.0, 0.01124, -0.001346, 0.0, 0.01124, 0.0239, 0.0, 0.01685, 0.02951, 0.0, 0.02246, 0.0239, 0.0, 0.02246, -0.02379, 0.0, 0.02527, -0.02659, 0.0, 0.03533, -0.01702, 0.0, 0.03717, -0.01576, 0.0, 0.03935, -0.01532, 0.0, 0.04326, -0.02495, 0.0, 0.02643, -0.04178, 0.0, 0.01124, -0.04903, 0.0, -0.02243, -0.04903, 0.0, -0.03927, -0.0322, 0.0, -0.03927, 0.01268, 0.0, -0.03365, 0.01829, 0.0, -0.02804, 0.01268, 0.0, -0.02804, -0.006956, 0.0, -0.02524, -0.009761, 0.0, -0.02243, -0.006956, 0.0, -0.02243, 0.02951, 0.0, -0.01682, 0.03512, 0.0, -0.01121, 0.02951, 0.0, -0.01121, -0.001346, 0.0, -0.008402, -0.004151, 0.0, -0.005597, -0.001346, 0.0, -0.005597, 0.03512, 0.0])
_sp.bezier_points.foreach_set('handle_left', [-0.003094, 0.04073, 0.0, 0.005626, 0.03823, 0.0, 0.005626, -0.001346, 0.0, 0.005626, -0.004151, 0.0, 0.01124, -0.001346, 0.0, 0.01124, 0.0239, 0.0, 0.01374, 0.02951, 0.0, 0.02246, 0.02701, 0.0, 0.02246, -0.02379, 0.0, 0.02527, -0.02659, 0.0, 0.03533, -0.01702, 0.0, 0.03648, -0.01605, 0.0, 0.0386, -0.01532, 0.0, 0.04579, -0.02242, 0.0, 0.02643, -0.04178, 0.0, 0.01657, -0.04901, 0.0, -0.02243, -0.04903, 0.0, -0.03927, -0.0322, 0.0, -0.03927, 0.01268, 0.0, -0.03676, 0.01829, 0.0, -0.02804, 0.01579, 0.0, -0.02804, -0.006956, 0.0, -0.02804, -0.009761, 0.0, -0.02243, -0.006956, 0.0, -0.02243, 0.02951, 0.0, -0.01993, 0.03512, 0.0, -0.01121, 0.03262, 0.0, -0.01121, -0.001346, 0.0, -0.01121, -0.004151, 0.0, -0.005597, -0.001346, 0.0, -0.005597, 0.03512, 0.0])
_sp.bezier_points.foreach_set('handle_right', [0.003124, 0.04073, 0.0, 0.005626, 0.03512, 0.0, 0.005626, -0.001346, 0.0, 0.01124, -0.004151, 0.0, 0.01124, -0.001346, 0.0, 0.01124, 0.02701, 0.0, 0.01996, 0.02951, 0.0, 0.02246, 0.0239, 0.0, 0.02246, -0.02659, 0.0, 0.02527, -0.02659, 0.0, 0.03585, -0.01648, 0.0, 0.03786, -0.01547, 0.0, 0.04544, -0.0158, 0.0, 0.04326, -0.02495, 0.0, 0.02246, -0.04623, 0.0, 0.01124, -0.04903, 0.0, -0.03927, -0.04903, 0.0, -0.03927, -0.0322, 0.0, -0.03927, 0.01579, 0.0, -0.03055, 0.01829, 0.0, -0.02804, 0.01268, 0.0, -0.02804, -0.006956, 0.0, -0.02243, -0.009761, 0.0, -0.02243, -0.006956, 0.0, -0.02243, 0.03262, 0.0, -0.01371, 0.03512, 0.0, -0.01121, 0.02951, 0.0, -0.01121, -0.001346, 0.0, -0.005597, -0.004151, 0.0, -0.005597, -0.001346, 0.0, -0.005597, 0.03823, 0.0])
_sp.bezier_points.foreach_set('radius', [19.88, 19.88, 19.88, 19.88, 19.88, 19.88, 19.88, 19.88, 19.88, 19.88, 19.88, 19.88, 19.88, 19.88, 19.88, 19.88, 19.88, 19.88, 19.88, 19.88, 19.88, 19.88, 19.88, 19.88, 19.88, 19.88, 19.88, 19.88, 19.88, 19.88, 19.88])
_sp.use_cyclic_u = True
cu_curve_017.materials.append(mat_checkmark_green)
cu_curve_017.use_path_clamp = True
cu_curve_017.fill_mode = 'FRONT'
cu_curve_018 = bpy.data.curves.new('Curve.018', 'CURVE')
cu_curve_018.dimensions = '2D'
_sp = cu_curve_018.splines.new('BEZIER'); _sp.bezier_points.add(8)
_sp.bezier_points.foreach_set('co', [-0.003402, 0.05507, 0.0, -0.02725, 0.03122, 0.0, -0.03321, 0.001421, 0.0, -0.03917, -0.00454, 0.0, -0.03917, -0.0105, 0.0, 0.03237, -0.0105, 0.0, 0.03237, -0.00454, 0.0, 0.02641, 0.001421, 0.0, 0.02045, 0.03122, 0.0])
_sp.bezier_points.foreach_set('handle_left', [0.009775, 0.05507, 0.0, -0.02326, 0.04613, 0.0, -0.03321, 0.001421, 0.0, -0.03588, -0.00454, 0.0, -0.03917, -0.0105, 0.0, 0.008522, -0.0105, 0.0, 0.03237, -0.006527, 0.0, 0.02706, -0.00181, 0.0, 0.02045, 0.03122, 0.0])
_sp.bezier_points.foreach_set('handle_right', [-0.01657, 0.05507, 0.0, -0.02725, 0.03122, 0.0, -0.03386, -0.00181, 0.0, -0.03917, -0.00454, 0.0, -0.01533, -0.0105, 0.0, 0.03237, -0.008514, 0.0, 0.02908, -0.00454, 0.0, 0.02641, 0.001421, 0.0, 0.01729, 0.04613, 0.0])
for _p, _l, _r in zip(_sp.bezier_points, ['FREE', 'FREE', 'FREE', 'FREE', 'FREE', 'VECTOR', 'VECTOR', 'FREE', 'FREE'], ['FREE', 'FREE', 'FREE', 'FREE', 'VECTOR', 'VECTOR', 'FREE', 'FREE', 'FREE']): _p.handle_left_type = _l; _p.handle_right_type = _r
_sp.bezier_points.foreach_set('radius', [21.12, 21.12, 21.12, 21.12, 21.12, 21.12, 21.12, 21.12, 21.12])
_sp.use_cyclic_u = True
_sp = cu_curve_018.splines.new('BEZIER'); _sp.bezier_points.add(4)
_sp.bezier_points.foreach_set('co', [-0.002352, -0.01646, 0.0, 0.0009106, -0.02078, 0.0, 0.006066, -0.02242, 0.0, 0.01122, -0.02078, 0.0, 0.01448, -0.01646, 0.0])
_sp.bezier_points.foreach_set('handle_left', [-0.002352, -0.01646, 0.0, -0.0005968, -0.01971, 0.0, 0.004219, -0.02242, 0.0, 0.009714, -0.02185, 0.0, 0.01387, -0.0182, 0.0])
_sp.bezier_points.foreach_set('handle_right', [-0.001737, -0.0182, 0.0, 0.002418, -0.02185, 0.0, 0.007913, -0.02242, 0.0, 0.01273, -0.01971, 0.0, 0.01448, -0.01646, 0.0])
_sp.bezier_points.foreach_set('radius', [21.12, 21.12, 21.12, 21.12, 21.12])
_sp.use_cyclic_u = True
cu_curve_018.materials.append(mat_checkmark_green)
cu_curve_018.use_path_clamp = True
cu_curve_018.fill_mode = 'FRONT'
cu_curve_025 = bpy.data.curves.new('Curve.025', 'CURVE')
cu_curve_025.dimensions = '2D'
_sp = cu_curve_025.splines.new('BEZIER'); _sp.bezier_points.add(7)
_sp.bezier_points.foreach_set('co', [-0.04248, 0.01824, 0.0, -0.02737, 0.01824, 0.0, -0.009299, 0.03649, 0.0, -0.005978, 0.03649, 0.0, -0.005978, -0.0365, 0.0, -0.008867, -0.0365, 0.0, -0.02736, -0.01826, 0.0, -0.04248, -0.01826, 0.0])
_sp.bezier_points.foreach_set('handle_left', [-0.04248, 0.006073, 0.0, -0.03241, 0.01824, 0.0, -0.01532, 0.0304, 0.0, -0.007085, 0.03649, 0.0, -0.005978, -0.01217, 0.0, -0.007904, -0.0365, 0.0, -0.0212, -0.02434, 0.0, -0.03744, -0.01826, 0.0])
_sp.bezier_points.foreach_set('handle_right', [-0.03744, 0.01824, 0.0, -0.02135, 0.02432, 0.0, -0.008192, 0.03649, 0.0, -0.005978, 0.01216, 0.0, -0.006941, -0.0365, 0.0, -0.01503, -0.03042, 0.0, -0.0324, -0.01826, 0.0, -0.04248, -0.006092, 0.0])
for _p, _l, _r in zip(_sp.bezier_points, ['VECTOR', 'VECTOR', 'VECTOR', 'VECTOR', 'VECTOR', 'VECTOR', 'VECTOR', 'VECTOR'], ['VECTOR', 'VECTOR', 'VECTOR', 'VECTOR', 'VECTOR', 'VECTOR', 'VECTOR', 'VECTOR']): _p.handle_left_type = _l; _p.handle_right_type = _r
_sp.bezier_points.foreach_set('radius', [21.56, 21.56, 21.56, 21.56, 21.56, 21.56, 21.56, 21.56])
_sp.use_cyclic_u = True
_sp = cu_curve_025.splines.new('BEZIER'); _sp.bezier_points.add(7)
_sp.bezier_points.foreach_set('co', [0.03052, -9.26e-06, 0.0, 0.01836, 0.0304, 0.0, 0.01227, 0.0304, 0.0, 0.01227, 0.01824, 0.0, 0.01836, -9.26e-06, 0.0, 0.01227, -0.01826, 0.0, 0.01227, -0.03042, 0.0, 0.01836, -0.03042, 0.0])
_sp.bezier_points.foreach_set('handle_left', [0.03052, -0.01295, 0.0, 0.02603, 0.02444, 0.0, 0.01227, 0.0304, 0.0, 0.01227, 0.02229, 0.0, 0.01836, 0.007533, 0.0, 0.01597, -0.01351, 0.0, 0.01227, -0.03042, 0.0, 0.01633, -0.03042, 0.0])
_sp.bezier_points.foreach_set('handle_right', [0.03052, 0.01317, 0.0, 0.01836, 0.0304, 0.0, 0.01227, 0.02635, 0.0, 0.01597, 0.01344, 0.0, 0.01836, -0.007558, 0.0, 0.01227, -0.01826, 0.0, 0.0143, -0.03042, 0.0, 0.0258, -0.02437, 0.0])
for _p, _l, _r in zip(_sp.bezier_points, ['FREE', 'FREE', 'FREE', 'VECTOR', 'FREE', 'FREE', 'FREE', 'VECTOR'], ['FREE', 'FREE', 'VECTOR', 'FREE', 'FREE', 'FREE', 'VECTOR', 'FREE']): _p.handle_left_type = _l; _p.handle_right_type = _r
_sp.bezier_points.foreach_set('radius', [21.56, 21.56, 21.56, 21.56, 21.56, 21.56, 21.56, 21.56])
_sp.use_cyclic_u = True
_sp = cu_curve_025.splines.new('BEZIER'); _sp.bezier_points.add(4)
_sp.bezier_points.foreach_set('co', [0.01227, -9.26e-06, 0.0, 0.00619, 0.01824, 0.0, 0.000106, 0.01824, 0.0, 0.000106, -0.01826, 0.0, 0.00619, -0.01826, 0.0])
_sp.bezier_points.foreach_set('handle_left', [0.01227, -0.007661, 0.0, 0.01038, 0.01347, 0.0, 0.000106, 0.01824, 0.0, 0.000106, -0.006092, 0.0, 0.004162, -0.01826, 0.0])
_sp.bezier_points.foreach_set('handle_right', [0.01227, 0.007636, 0.0, 0.00619, 0.01824, 0.0, 0.000106, 0.006073, 0.0, 0.002134, -0.01826, 0.0, 0.01028, -0.01317, 0.0])
for _p, _l, _r in zip(_sp.bezier_points, ['FREE', 'FREE', 'FREE', 'VECTOR', 'VECTOR'], ['FREE', 'FREE', 'VECTOR', 'VECTOR', 'FREE']): _p.handle_left_type = _l; _p.handle_right_type = _r
_sp.bezier_points.foreach_set('radius', [21.56, 21.56, 21.56, 21.56, 21.56])
_sp.use_cyclic_u = True
cu_curve_025.materials.append(mat_checkmark_green)
cu_curve_025.use_path_clamp = True
cu_curve_025.fill_mode = 'FRONT'
cu_curve_028 = bpy.data.curves.new('Curve.028', 'CURVE')
cu_curve_028.dimensions = '2D'
_sp = cu_curve_028.splines.new('BEZIER'); _sp.bezier_points.add(13)
_sp.bezier_points.foreach_set('co', [-0.01088, 0.03147, 0.0, -0.01631, 0.02603, 0.0, -0.01631, 0.02059, 0.0, -0.03263, 0.02059, 0.0, -0.03806, 0.01516, 0.0, -0.03806, -0.02834, 0.0, -0.03263, -0.03377, 0.0, 0.03263, -0.03377, 0.0, 0.03806, -0.02834, 0.0, 0.03806, 0.01516, 0.0, 0.03263, 0.02059, 0.0, 0.01631, 0.02059, 0.0, 0.01631, 0.02603, 0.0, 0.01088, 0.03147, 0.0])
_sp.bezier_points.foreach_set('handle_left', [-0.01088, 0.03147, 0.0, -0.01631, 0.02902, 0.0, -0.01631, 0.02059, 0.0, -0.02719, 0.02059, 0.0, -0.03806, 0.01815, 0.0, -0.03806, -0.02834, 0.0, -0.03563, -0.03377, 0.0, 0.03263, -0.03377, 0.0, 0.03806, -0.03133, 0.0, 0.03806, 0.01516, 0.0, 0.03563, 0.02059, 0.0, 0.01631, 0.02059, 0.0, 0.01631, 0.02422, 0.0, 0.01387, 0.03147, 0.0])
_sp.bezier_points.foreach_set('handle_right', [-0.01387, 0.03147, 0.0, -0.01631, 0.02603, 0.0, -0.02175, 0.02059, 0.0, -0.03563, 0.02059, 0.0, -0.03806, 0.01516, 0.0, -0.03806, -0.03133, 0.0, -0.03263, -0.03377, 0.0, 0.03563, -0.03377, 0.0, 0.03806, -0.02834, 0.0, 0.03806, 0.01815, 0.0, 0.03263, 0.02059, 0.0, 0.01631, 0.0224, 0.0, 0.01631, 0.02902, 0.0, 0.01088, 0.03147, 0.0])
for _p, _l, _r in zip(_sp.bezier_points, ['FREE', 'FREE', 'FREE', 'VECTOR', 'FREE', 'FREE', 'FREE', 'FREE', 'FREE', 'FREE', 'FREE', 'FREE', 'VECTOR', 'FREE'], ['FREE', 'FREE', 'VECTOR', 'FREE', 'FREE', 'FREE', 'FREE', 'FREE', 'FREE', 'FREE', 'FREE', 'VECTOR', 'FREE', 'FREE']): _p.handle_left_type = _l; _p.handle_right_type = _r
_sp.bezier_points.foreach_set('radius', [19.27, 19.27, 19.27, 19.27, 19.27, 19.27, 19.27, 19.27, 19.27, 19.27, 19.27, 19.27, 19.27, 19.27])
_sp.use_cyclic_u = True
_sp = cu_curve_028.splines.new('BEZIER'); _sp.bezier_points.add(7)
_sp.bezier_points.foreach_set('co', [0.0, 0.01516, 0.0, 0.01538, 0.008787, 0.0, 0.02175, -0.00659, 0.0, 0.01538, -0.02197, 0.0, 0.0, -0.02834, 0.0, -0.01538, -0.02197, 0.0, -0.02175, -0.00659, 0.0, -0.01538, 0.008787, 0.0])
_sp.bezier_points.foreach_set('handle_left', [-0.005769, 0.01516, 0.0, 0.0113, 0.01286, 0.0, 0.02175, -0.0008229, 0.0, 0.01946, -0.01789, 0.0, 0.005769, -0.02834, 0.0, -0.0113, -0.02605, 0.0, -0.02175, -0.01236, 0.0, -0.01946, 0.004708, 0.0])
_sp.bezier_points.foreach_set('handle_right', [0.005769, 0.01516, 0.0, 0.01946, 0.004708, 0.0, 0.02175, -0.01236, 0.0, 0.0113, -0.02605, 0.0, -0.005769, -0.02834, 0.0, -0.01946, -0.01789, 0.0, -0.02175, -0.0008229, 0.0, -0.0113, 0.01286, 0.0])
_sp.bezier_points.foreach_set('radius', [19.27, 19.27, 19.27, 19.27, 19.27, 19.27, 19.27, 19.27])
_sp.use_cyclic_u = True
_sp = cu_curve_028.splines.new('BEZIER'); _sp.bezier_points.add(7)
_sp.bezier_points.foreach_set('co', [0.0, 0.004283, 0.0, -0.00769, 0.001098, 0.0, -0.01088, -0.00659, 0.0, -0.00769, -0.01428, 0.0, 0.0, -0.01746, 0.0, 0.00769, -0.01428, 0.0, 0.01088, -0.00659, 0.0, 0.00769, 0.001098, 0.0])
_sp.bezier_points.foreach_set('handle_left', [0.002884, 0.004283, 0.0, -0.005651, 0.003137, 0.0, -0.01088, -0.003707, 0.0, -0.00973, -0.01224, 0.0, -0.002884, -0.01746, 0.0, 0.005651, -0.01632, 0.0, 0.01088, -0.009474, 0.0, 0.00973, -0.000941, 0.0])
_sp.bezier_points.foreach_set('handle_right', [-0.002884, 0.004283, 0.0, -0.00973, -0.000941, 0.0, -0.01088, -0.009474, 0.0, -0.005651, -0.01632, 0.0, 0.002884, -0.01746, 0.0, 0.00973, -0.01224, 0.0, 0.01088, -0.003707, 0.0, 0.005651, 0.003137, 0.0])
_sp.bezier_points.foreach_set('radius', [19.27, 19.27, 19.27, 19.27, 19.27, 19.27, 19.27, 19.27])
_sp.use_cyclic_u = True
cu_curve_028.materials.append(mat_checkmark_green)
cu_curve_028.use_path_clamp = True
cu_curve_028.fill_mode = 'FRONT'
cu_curve_029 = bpy.data.curves.new('Curve.029', 'CURVE')
cu_curve_029.dimensions = '2D'
_sp = cu_curve_029.splines.new('BEZIER'); _sp.bezier_points.add(7)
_sp.bezier_points.foreach_set('co', [-0.00569, 0.02765, 0.0, 0.0435, 0.02765, 0.0, 0.04965, 0.0215, 0.0, 0.04965, -0.02153, 0.0, 0.0435, -0.02768, 0.0, -0.00569, -0.02768, 0.0, -0.01184, -0.02153, 0.0, -0.01184, 0.0215, 0.0])
_sp.bezier_points.foreach_set('handle_left', [-0.009097, 0.02765, 0.0, 0.0271, 0.02765, 0.0, 0.04965, 0.02491, 0.0, 0.04965, -0.02153, 0.0, 0.04691, -0.02768, 0.0, -0.00569, -0.02768, 0.0, -0.01184, -0.02494, 0.0, -0.01184, 0.0215, 0.0])
_sp.bezier_points.foreach_set('handle_right', [0.01071, 0.02765, 0.0, 0.04691, 0.02765, 0.0, 0.04965, 0.0215, 0.0, 0.04965, -0.02494, 0.0, 0.0435, -0.02768, 0.0, -0.009097, -0.02768, 0.0, -0.01184, -0.02153, 0.0, -0.01184, 0.02491, 0.0])
for _p, _l, _r in zip(_sp.bezier_points, ['FREE', 'VECTOR', 'FREE', 'FREE', 'FREE', 'FREE', 'FREE', 'FREE'], ['VECTOR', 'FREE', 'FREE', 'FREE', 'FREE', 'FREE', 'FREE', 'FREE']): _p.handle_left_type = _l; _p.handle_right_type = _r
_sp.bezier_points.foreach_set('radius', [21.79, 21.79, 21.79, 21.79, 21.79, 21.79, 21.79, 21.79])
_sp.use_cyclic_u = True
_sp = cu_curve_029.splines.new('BEZIER'); _sp.bezier_points.add(4)
_sp.bezier_points.foreach_set('co', [-0.01184, 0.0001702, 0.0, -0.03318, 0.0215, 0.0, -0.03643, 0.0215, 0.0, -0.03643, -0.02153, 0.0, -0.03336, -0.02153, 0.0])
_sp.bezier_points.foreach_set('handle_left', [-0.01901, -0.007063, 0.0, -0.02606, 0.01439, 0.0, -0.03535, 0.0215, 0.0, -0.03643, -0.007186, 0.0, -0.03438, -0.02153, 0.0])
_sp.bezier_points.foreach_set('handle_right', [-0.01895, 0.007281, 0.0, -0.03426, 0.0215, 0.0, -0.03643, 0.007158, 0.0, -0.03541, -0.02153, 0.0, -0.02619, -0.0143, 0.0])
for _p, _l, _r in zip(_sp.bezier_points, ['VECTOR', 'VECTOR', 'VECTOR', 'VECTOR', 'VECTOR'], ['VECTOR', 'VECTOR', 'VECTOR', 'VECTOR', 'VECTOR']): _p.handle_left_type = _l; _p.handle_right_type = _r
_sp.bezier_points.foreach_set('radius', [21.79, 21.79, 21.79, 21.79, 21.79])
_sp.use_cyclic_u = True
cu_curve_029.materials.append(mat_checkmark_green)
cu_curve_029.use_path_clamp = True
cu_curve_029.fill_mode = 'FRONT'

# ---- objects
ob_roundring = bpy.data.objects.new('roundring', me_cube)
ob_beziercircle = bpy.data.objects.new('BezierCircle', cu_beziercircle_001)
ob_empty = bpy.data.objects.new('Empty', None)
ob_checkmark = bpy.data.objects.new('checkmark', me_circle_002)
ob_sphere = bpy.data.objects.new('Sphere', me_sphere)
ob_field = bpy.data.objects.new('Field', None)
ob_checkmark_path = bpy.data.objects.new('checkmark path', cu_beziercurve)
ob_checkmark_pieces = bpy.data.objects.new('checkmark-pieces', me_cube_001)
ob_camera_002 = bpy.data.objects.new('Camera.002', cam_camera_002)
ob_particle = bpy.data.objects.new('particle', me_circle_001)
ob_empty_001 = bpy.data.objects.new('Empty.001', None)
ob_curve_012 = bpy.data.objects.new('Curve.012', cu_curve_005)
ob_curve_013 = bpy.data.objects.new('Curve.013', cu_curve_008)
ob_curve_014 = bpy.data.objects.new('Curve.014', cu_curve_015)
ob_curve_015 = bpy.data.objects.new('Curve.015', cu_curve_016)
ob_curve_016 = bpy.data.objects.new('Curve.016', cu_curve_017)
ob_curve_017 = bpy.data.objects.new('Curve.017', cu_curve_018)
ob_curve_020 = bpy.data.objects.new('Curve.020', cu_curve_025)
ob_curve_021 = bpy.data.objects.new('Curve.021', cu_curve_028)
ob_curve_022 = bpy.data.objects.new('Curve.022', cu_curve_029)

# ---- transforms, parenting, visibility, modifiers, constraints
ob_roundring.parent = ob_empty
ob_roundring.matrix_parent_inverse = Matrix(((4.04, -0.0, 0.0, 0.04721), (-0.0, 4.04, -0.0, -0.3569), (0.0, -0.0, 4.04, 0.08595), (-0.0, 0.0, -0.0, 1.0)))
ob_roundring.location = (-0.01169, 0.08835, -0.02127)
ob_roundring.hide_viewport = True
ob_roundring.hide_render = True
ob_roundring.lineart.crease_threshold = 0.0
_m = ob_roundring.modifiers.new('Array', 'ARRAY')
_m.count = 107
_m.use_constant_offset = True
_m.constant_offset_displace = (0.01, 0.0, 0.0)
_m.use_relative_offset = False
_m = ob_roundring.modifiers.new('Curve', 'CURVE')
_m.object = ob_beziercircle
ob_beziercircle.parent = ob_empty
ob_beziercircle.matrix_parent_inverse = Matrix(((4.04, -0.0, 0.0, 0.04721), (-0.0, 4.04, -0.0, -0.3569), (0.0, -0.0, 4.04, 0.08595), (-0.0, 0.0, -0.0, 1.0)))
ob_beziercircle.location = (-0.01169, 0.08835, -0.02127)
ob_beziercircle.scale = (0.1701, 0.1701, 0.1701)
ob_beziercircle.lineart.crease_threshold = 0.0
ob_empty.location = (-0.01169, 0.08835, -0.02127)
ob_empty.scale = (0.1712, 0.1712, 0.1712)
ob_empty.lineart.crease_threshold = 0.0
ob_checkmark.location = (-0.01169, 0.08835, -0.02127)
ob_checkmark.scale = (-0.3142, -0.3142, -0.3142)
ob_checkmark.display_type = 'SOLID'
ob_checkmark.lineart.crease_threshold = 0.0
ob_sphere.location = (-0.01169, 0.08835, 0.3866)
ob_sphere.scale = (0.08075, 0.08075, 0.08075)
ob_sphere.show_instancer_for_render = False
ob_sphere.show_instancer_for_viewport = False
ob_sphere.lineart.crease_threshold = 0.0
_m = ob_sphere.modifiers.new('ParticleSettings', 'PARTICLE_SYSTEM')
ob_field.location = (-0.01169, 0.08835, 0.3866)
ob_field.lineart.crease_threshold = 0.0
ob_checkmark_path.parent = ob_empty_001
ob_checkmark_path.matrix_parent_inverse = Matrix(((2.044, -0.0, 0.0, 0.02388), (-0.0, 2.044, -0.0, -0.1806), (0.0, 0.0, 2.044, -0.7903), (-0.0, 0.0, -0.0, 1.0)))
ob_checkmark_path.location = (0.08934, 0.1988, 0.0)
ob_checkmark_path.scale = (0.4941, 0.4941, 0.4941)
ob_checkmark_path.lineart.crease_threshold = 0.0
ob_checkmark_pieces.parent = ob_empty_001
ob_checkmark_pieces.matrix_parent_inverse = Matrix(((2.044, -0.0, 0.0, 0.02388), (-0.0, 2.044, -0.0, -0.1806), (0.0, 0.0, 2.044, -0.7903), (-0.0, 0.0, -0.0, 1.0)))
ob_checkmark_pieces.location = (0.08971, 0.2013, -0.01444)
ob_checkmark_pieces.scale = (1.549, 1.549, 1.549)
ob_checkmark_pieces.lineart.crease_threshold = 0.0
_m = ob_checkmark_pieces.modifiers.new('Array', 'ARRAY')
_m.count = 39
_m.use_constant_offset = True
_m.constant_offset_displace = (0.01, 0.0, 0.0)
_m.use_relative_offset = False
_m = ob_checkmark_pieces.modifiers.new('Curve', 'CURVE')
_m.object = ob_checkmark_path
ob_camera_002.location = (-0.02156, 0.02527, 2.181)
ob_camera_002.lock_rotations_4d = False
ob_camera_002.empty_display_type = 'ARROWS'
ob_camera_002.color = (0.0, 0.0, 0.0, 0.0)
ob_camera_002.display_type = 'WIRE'
ob_camera_002.lineart.crease_threshold = 0.0
ob_particle.location = (-3.052, -0.0394, 0.4668)
ob_particle.scale = (0.02527, 0.02527, 0.02527)
ob_particle.lineart.crease_threshold = 0.0
ob_empty_001.location = (-0.01169, 0.08835, 0.3866)
ob_empty_001.scale = (0.4304, 0.4304, 0.4304)
ob_empty_001.empty_display_type = 'SPHERE'
ob_empty_001.lineart.crease_threshold = 0.0
ob_curve_012.location = (1.434, 0.8596, 0.01684)
ob_curve_012.scale = (17.53, 17.53, 17.53)
ob_curve_012.lineart.crease_threshold = 0.0
ob_curve_013.location = (-3.312, 0.1849, 0.0)
ob_curve_013.lineart.crease_threshold = 0.0
ob_curve_014.location = (-3.183, 0.1929, 0.0)
ob_curve_014.lineart.crease_threshold = 0.0
ob_curve_015.location = (-3.056, 0.1919, 0.0)
ob_curve_015.lineart.crease_threshold = 0.0
ob_curve_016.location = (-3.302, 0.08343, 0.0)
ob_curve_016.lineart.crease_threshold = 0.0
ob_curve_017.location = (-3.174, 0.06061, 0.0)
ob_curve_017.lineart.crease_threshold = 0.0
ob_curve_020.location = (-3.297, -0.06076, 0.0)
ob_curve_020.lineart.crease_threshold = 0.0
ob_curve_021.location = (-3.183, -0.05818, 0.0)
ob_curve_021.lineart.crease_threshold = 0.0
ob_curve_022.location = (-3.057, 0.07931, 0.0)
ob_curve_022.lineart.crease_threshold = 0.0

# ---- collection membership
scene.collection.objects.link(ob_roundring)
scene.collection.objects.link(ob_beziercircle)
scene.collection.objects.link(ob_empty)
scene.collection.objects.link(ob_checkmark)
scene.collection.objects.link(ob_sphere)
scene.collection.objects.link(ob_field)
scene.collection.objects.link(ob_checkmark_path)
scene.collection.objects.link(ob_checkmark_pieces)
col_collection_002.objects.link(ob_camera_002)
col_collection_002.objects.link(ob_particle)
col_collection_002.objects.link(ob_empty_001)
col_window_close_symbolic_svg_001.objects.link(ob_curve_012)
col_utilities_terminal_symbolic_svg.objects.link(ob_curve_013)
col_call_start_symbolic_svg.objects.link(ob_curve_014)
col_edit_cut_symbolic_svg.objects.link(ob_curve_015)
col_preferences_system_privacy_symbolic_svg.objects.link(ob_curve_016)
col_preferences_system_privacy_symbolic_svg.objects.link(ob_curve_017)
col_preferences_system_privacy_symbolic_svg.objects.link(ob_curve_020)
col_preferences_system_privacy_symbolic_svg.objects.link(ob_curve_021)
col_preferences_system_privacy_symbolic_svg.objects.link(ob_curve_022)

# ---- scene / render settings (as saved in the file)
scene.camera = ob_camera_002
scene.frame_start = 1; scene.frame_end = 100; scene.frame_set(59)
scene.render.engine = 'CYCLES'
scene.render.image_settings.file_format = 'FFMPEG'
scene.render.resolution_x = 512
scene.render.resolution_y = 512
scene.render.fps = 30
scene.render.fps_base = 1.001
scene.render.dither_intensity = 1.261
scene.render.filter_size = 0.0
scene.render.film_transparent = True
scene.render.use_motion_blur = True
scene.render.motion_blur_shutter = 2.0
scene.render.use_sequencer = False
scene.render.use_file_extension = False
scene.cycles.use_denoising = False
scene.cycles.samples = 32
scene.cycles.sampling_pattern = 'TABULATED_SOBOL'
scene.cycles.use_adaptive_sampling = False
scene.cycles.use_light_tree = False
scene.cycles.caustics_reflective = False
scene.cycles.caustics_refractive = False
scene.cycles.diffuse_bounces = 1
scene.cycles.glossy_bounces = 1
scene.cycles.transmission_bounces = 1
scene.cycles.transparent_max_bounces = 1
scene.eevee.taa_samples = 8
scene.eevee.taa_render_samples = 256
scene.eevee.use_taa_reprojection = False
scene.eevee.use_gtao = True
scene.eevee.use_overscan = True
scene.eevee.use_raytracing = True
scene.view_settings.look = 'High Contrast'
scene.view_settings.view_transform = 'Filmic'
bpy.context.view_layer.update()
